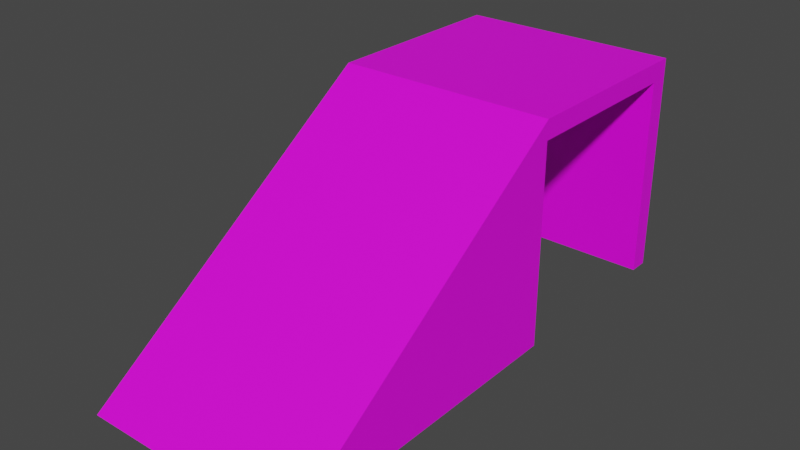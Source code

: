 # Source: ParkourRamp01.blend  (saved by Blender 3.6.11; exported with 4.5.12 LTS)
import bpy
from mathutils import Matrix  # noqa: F401  (used for matrix-valued properties, if any)

bpy.ops.wm.read_factory_settings(use_empty=True)
scene = bpy.context.scene
scene.name = 'Scene'

# ---- collections
col_collection = bpy.data.collections.new('Collection'); scene.collection.children.link(col_collection)

# ---- images (referenced by path relative to the original .blend; pixels are not part of the script)
import os
ASSET_DIR = os.environ.get("B2B_ASSET_DIR", "")  # directory of the original .blend (textures are referenced by path, not embedded)
HERE = os.path.dirname(os.path.abspath(__file__))  # packed textures are extracted next to this script under _unpacked/

def load_image(name, relpath, width, height, colorspace="sRGB"):
    """Load a texture the original file referenced (path relative to the .blend, or extracted next to this script)."""
    p = next((c for c in (os.path.join(HERE, relpath), os.path.join(ASSET_DIR, relpath)) if relpath and os.path.exists(c)), "")
    if p:
        img = bpy.data.images.load(p, check_existing=True)
        img.name = name
    else:  # same state as the original file: an image datablock whose file is absent (Cycles renders it pink)
        img = bpy.data.images.new(name, width, height)
        img.source = "FILE"
        img.filepath = "//" + (relpath or name)
    img.colorspace_settings.name = colorspace
    return img
img_parkourplywood01_a_png = load_image('ParkourPlywood01_a.png', 'ParkourPlywood01_a.png', 1024, 1024, 'sRGB')

# ---- materials (node trees are filled in below, after node groups)
mat_material = bpy.data.materials.new('Material')
mat_material.alpha_threshold = 0.0
mat_material.use_transparent_shadow = False
mat_material.roughness = 0.5
mat_material.line_color = (0.0, 0.0, 0.0, 1.0)

# ---- material node trees
mat_material.use_nodes = True; mat_material.node_tree.nodes.clear()
_N = mat_material.node_tree.nodes; _L = mat_material.node_tree.links
n0 = _N.new('ShaderNodeOutputMaterial'); n0.name = 'Material Output'; n0.location = (300, 300)
n1 = _N.new('ShaderNodeBsdfPrincipled'); n1.name = 'Principled BSDF'; n1.location = (10, 300)
n1.distribution = 'GGX'
n1.subsurface_method = 'RANDOM_WALK_SKIN'
n1.inputs[3].default_value = 1.45
n1.inputs[27].default_value = (0.0, 0.0, 0.0, 1.0)
n1.inputs[28].default_value = 1.0
n2 = _N.new('ShaderNodeTexImage'); n2.name = 'Image Texture'; n2.location = (-280, 280)
n2.image = img_parkourplywood01_a_png
n2.interpolation = 'Closest'
_L.new(n1.outputs[0], n0.inputs[0])
_L.new(n2.outputs[0], n1.inputs[0])
n0.is_active_output = True

# ---- world
world_world = bpy.data.worlds.new('World'); scene.world = world_world
world_world.use_nodes = True; world_world.node_tree.nodes.clear()
_N = world_world.node_tree.nodes; _L = world_world.node_tree.links
n0 = _N.new('ShaderNodeOutputWorld'); n0.name = 'World Output'; n0.location = (300, 300)
n1 = _N.new('ShaderNodeBackground'); n1.name = 'Background'; n1.location = (10, 300)
n1.inputs[0].default_value = (0.05088, 0.05088, 0.05088, 1.0)
_L.new(n1.outputs[0], n0.inputs[0])
n0.is_active_output = True
world_world.color = (0.05088, 0.05088, 0.05088)
world_world.use_sun_shadow = False
world_world.sun_shadow_jitter_overblur = 0.0

# ---- meshes
me_cube_001 = bpy.data.meshes.new('Cube.001')
me_cube_001.from_pydata([(-1.0, -0.5099, 0.002393), (-1.0, -0.5099, 1.825), (-1.0, 1.315, 0.002393), (-1.0, 1.14, 1.825), (1.0, -0.5099, 1.825), (1.0, 1.315, 0.002393), (1.0, 1.14, 1.825), (-1.0, -0.5099, 2.0), (-1.0, -3.38, -0.009572), (1.0, -0.5099, 2.0), (1.0, -3.38, -0.009572), (1.0, -0.5098, 0.002393), (-1.0, 1.14, 0.002393), (-1.0, 1.315, 2.0), (1.0, 1.315, 2.0), (1.0, 1.14, 0.002393)], [], [(2, 13, 14, 5), (6, 4, 1, 3), (11, 9, 7, 0), (14, 13, 7, 9), (8, 7, 0), (10, 11, 9), (10, 9, 7, 8), (15, 6, 3, 12), (3, 1, 7, 13), (12, 3, 13, 2), (6, 15, 5, 14), (4, 6, 14, 9)])
_uv = me_cube_001.uv_layers.new(name='UVMap')
_uv.uv.foreach_set('vector', [1.0, 0.0, 1.0, 1.0, 0.5, 1.0, 0.5, 0.0, 0.2599, 0.2584, 0.2599, 0.04535, 0.5182, 0.04535, 0.5182, 0.2584, 0.5, 0.0, 0.5, 1.0, 0.0, 1.0, 0.0, 0.0, 1.0, 0.0, 1.0, 1.0, 0.5195, 1.0, 0.5195, 0.0, 0.5508, 0.0, 0.0, 1.0, 0.0, 0.0, 0.5508, 0.0, 0.0, 0.0, 0.0, 1.0, 0.0, 0.0, 1.0, 0.0, 1.0, 1.0, 0.0, 1.0, 0.2599, 0.4938, 0.2599, 0.2584, 0.5182, 0.2584, 0.5182, 0.4938, 0.04688, 0.9062, 0.5039, 0.9062, 0.5039, 1.0, 0.0, 1.0, 0.04297, 0.0, 0.04688, 0.9062, 0.0, 1.0, 0.0, 0.0, 0.04297, 0.9141, 0.04297, 0.0, 0.0, 0.0, 0.0, 1.0, 0.04297, 0.9141, 0.5, 0.9141, 0.543, 1.0, 0.04297, 1.0])
me_cube_001.materials.append(mat_material)
me_cube_001.update()

# ---- objects
ob_parkourramp01 = bpy.data.objects.new('ParkourRamp01', me_cube_001)

# ---- transforms, parenting, visibility, modifiers, constraints
ob_parkourramp01.location = (0.0, 0.0, 0.0)
ob_parkourramp01.scale = (1.5, 1.5, 1.5)

# ---- collection membership
col_collection.objects.link(ob_parkourramp01)

# ---- scene / render settings (as saved in the file)
scene.frame_start = 1; scene.frame_end = 250; scene.frame_set(1)
scene.render.engine = 'BLENDER_EEVEE_NEXT'
scene.cycles.sampling_pattern = 'TABULATED_SOBOL'
scene.view_settings.view_transform = 'Filmic'
bpy.context.view_layer.update()

# ---- added for rendering (the .blend has no active camera and no usable light): camera, sun
cam_auto = bpy.data.cameras.new('AutoCamera')
cam_auto.lens = 50.0
cam_auto.sensor_width = 36.0
cam_auto.clip_end = 1000.0
ob_auto_camera = bpy.data.objects.new('AutoCamera', cam_auto)
scene.collection.objects.link(ob_auto_camera)
ob_auto_camera.location = (7.6124, -10.6839, 7.58274)
ob_auto_camera.rotation_euler = (1.09748, -7.21219e-08, 0.694738)
scene.camera = ob_auto_camera
light_auto_sun = bpy.data.lights.new('AutoSun', 'SUN')
light_auto_sun.energy = 3.0
light_auto_sun.angle = 0.0523599
ob_auto_sun = bpy.data.objects.new('AutoSun', light_auto_sun)
scene.collection.objects.link(ob_auto_sun)
ob_auto_sun.rotation_euler = (0.872665, 0.174533, 0.523599)
bpy.context.view_layer.update()
